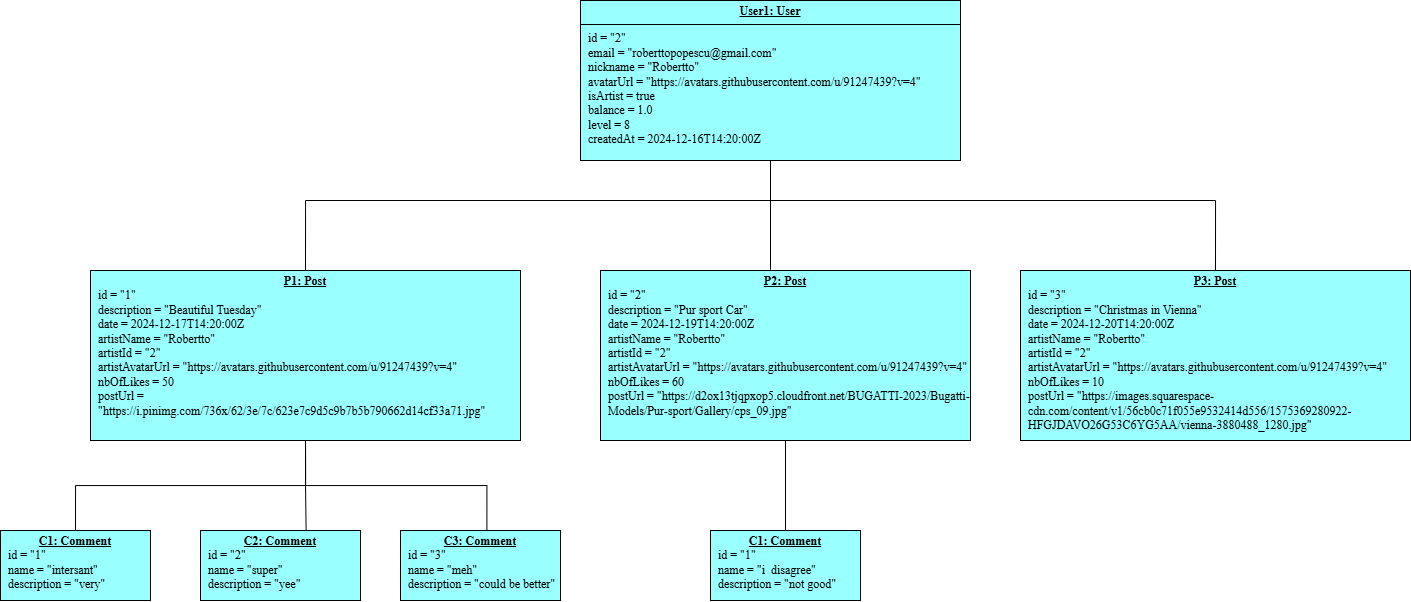

The diagram above was exported from draw.io. Its source (the exported page's mxGraphModel, read from the mxfile embedded in the PNG):
<mxGraphModel dx="2346" dy="888" grid="1" gridSize="10" guides="1" tooltips="1" connect="1" arrows="1" fold="1" page="1" pageScale="1" pageWidth="850" pageHeight="1100" math="0" shadow="0">
  <root>
    <mxCell id="0" />
    <mxCell id="1" parent="0" />
    <mxCell id="9SNd6A3i6QsDRohWnF9r-24" style="edgeStyle=orthogonalEdgeStyle;rounded=0;orthogonalLoop=1;jettySize=auto;html=1;entryX=0.5;entryY=0;entryDx=0;entryDy=0;endArrow=none;endFill=0;" edge="1" parent="1" source="9SNd6A3i6QsDRohWnF9r-8" target="9SNd6A3i6QsDRohWnF9r-9">
      <mxGeometry relative="1" as="geometry">
        <Array as="points">
          <mxPoint x="710" y="230" />
          <mxPoint x="245" y="230" />
        </Array>
      </mxGeometry>
    </mxCell>
    <mxCell id="9SNd6A3i6QsDRohWnF9r-30" style="edgeStyle=orthogonalEdgeStyle;rounded=0;orthogonalLoop=1;jettySize=auto;html=1;exitX=0.5;exitY=1;exitDx=0;exitDy=0;entryX=0.5;entryY=0;entryDx=0;entryDy=0;endArrow=none;endFill=0;" edge="1" parent="1" source="9SNd6A3i6QsDRohWnF9r-8" target="9SNd6A3i6QsDRohWnF9r-12">
      <mxGeometry relative="1" as="geometry">
        <Array as="points">
          <mxPoint x="710" y="230" />
          <mxPoint x="1155" y="230" />
        </Array>
      </mxGeometry>
    </mxCell>
    <mxCell id="9SNd6A3i6QsDRohWnF9r-8" value="&lt;p style=&quot;margin:0px;margin-top:4px;text-align:center;text-decoration:underline;&quot;&gt;&lt;b&gt;&lt;font face=&quot;Times New Roman&quot;&gt;User1: User&lt;/font&gt;&lt;/b&gt;&lt;/p&gt;&lt;hr size=&quot;1&quot; style=&quot;border-style:solid;&quot;&gt;&lt;p style=&quot;margin:0px;margin-left:8px;&quot;&gt;&lt;font face=&quot;Times New Roman&quot;&gt;id = &quot;2&quot;&lt;br&gt;email = &quot;roberttopopescu@gmail.com&quot;&lt;br&gt;nickname = &quot;Robertto&quot;&lt;/font&gt;&lt;/p&gt;&lt;p style=&quot;margin:0px;margin-left:8px;&quot;&gt;&lt;font face=&quot;Times New Roman&quot;&gt;avatarUrl = &quot;https://avatars.githubusercontent.com/u/91247439?v=4&quot;&lt;/font&gt;&lt;/p&gt;&lt;p style=&quot;margin:0px;margin-left:8px;&quot;&gt;&lt;font face=&quot;Times New Roman&quot;&gt;isArtist = true&lt;/font&gt;&lt;/p&gt;&lt;p style=&quot;margin:0px;margin-left:8px;&quot;&gt;&lt;font face=&quot;Times New Roman&quot;&gt;balance = 1.0&lt;/font&gt;&lt;/p&gt;&lt;p style=&quot;margin:0px;margin-left:8px;&quot;&gt;&lt;font face=&quot;Times New Roman&quot;&gt;level = 8&lt;/font&gt;&lt;/p&gt;&lt;p style=&quot;margin:0px;margin-left:8px;&quot;&gt;&lt;font face=&quot;Times New Roman&quot;&gt;createdAt =&amp;nbsp;&lt;/font&gt;&lt;span style=&quot;background-color: initial;&quot;&gt;&lt;font face=&quot;Times New Roman&quot;&gt;2024-12-16T14:20:00Z&lt;/font&gt;&lt;/span&gt;&lt;/p&gt;" style="verticalAlign=top;align=left;overflow=fill;html=1;whiteSpace=wrap;fillColor=#99FFFF;" vertex="1" parent="1">
      <mxGeometry x="520" y="30" width="380" height="160" as="geometry" />
    </mxCell>
    <mxCell id="9SNd6A3i6QsDRohWnF9r-18" style="edgeStyle=orthogonalEdgeStyle;rounded=0;orthogonalLoop=1;jettySize=auto;html=1;entryX=0.5;entryY=0;entryDx=0;entryDy=0;endArrow=none;endFill=0;" edge="1" parent="1" source="9SNd6A3i6QsDRohWnF9r-9" target="9SNd6A3i6QsDRohWnF9r-13">
      <mxGeometry relative="1" as="geometry" />
    </mxCell>
    <mxCell id="9SNd6A3i6QsDRohWnF9r-9" value="&lt;p style=&quot;margin:0px;margin-top:4px;text-align:center;text-decoration:underline;&quot;&gt;&lt;b&gt;&lt;font face=&quot;Times New Roman&quot;&gt;P1: Post&lt;/font&gt;&lt;/b&gt;&lt;/p&gt;&lt;p style=&quot;margin:0px;margin-left:8px;&quot;&gt;&lt;font face=&quot;Times New Roman&quot;&gt;id = &quot;1&quot;&lt;/font&gt;&lt;/p&gt;&lt;p style=&quot;margin:0px;margin-left:8px;&quot;&gt;&lt;font face=&quot;Times New Roman&quot;&gt;description = &quot;Beautiful Tuesday&quot;&lt;/font&gt;&lt;/p&gt;&lt;p style=&quot;margin:0px;margin-left:8px;&quot;&gt;&lt;font face=&quot;Times New Roman&quot;&gt;date =&amp;nbsp;&lt;span style=&quot;background-color: initial;&quot;&gt;2024-12-17T14:20:00Z&lt;/span&gt;&lt;/font&gt;&lt;/p&gt;&lt;p style=&quot;margin:0px;margin-left:8px;&quot;&gt;&lt;font face=&quot;Times New Roman&quot;&gt;artistName = &quot;Robertto&quot;&lt;/font&gt;&lt;/p&gt;&lt;p style=&quot;margin:0px;margin-left:8px;&quot;&gt;&lt;font face=&quot;Times New Roman&quot;&gt;artistId = &quot;2&quot;&lt;/font&gt;&lt;/p&gt;&lt;p style=&quot;margin:0px;margin-left:8px;&quot;&gt;&lt;font face=&quot;Times New Roman&quot;&gt;artistAvatarUrl = &quot;&lt;span style=&quot;background-color: initial;&quot;&gt;https://avatars.githubusercontent.com/u/91247439?v=4&lt;/span&gt;&lt;span style=&quot;background-color: initial;&quot;&gt;&quot;&lt;/span&gt;&lt;/font&gt;&lt;/p&gt;&lt;p style=&quot;margin:0px;margin-left:8px;&quot;&gt;&lt;font face=&quot;Times New Roman&quot;&gt;nbOfLikes = 50&lt;/font&gt;&lt;/p&gt;&lt;p style=&quot;margin:0px;margin-left:8px;&quot;&gt;&lt;font face=&quot;Times New Roman&quot;&gt;postUrl = &quot;https://i.pinimg.com/736x/62/3e/7c/623e7c9d5c9b7b5b790662d14cf33a71.jpg&quot;&lt;/font&gt;&lt;/p&gt;" style="verticalAlign=top;align=left;overflow=fill;html=1;whiteSpace=wrap;fillColor=#99FFFF;" vertex="1" parent="1">
      <mxGeometry x="30" y="300" width="430" height="170" as="geometry" />
    </mxCell>
    <mxCell id="9SNd6A3i6QsDRohWnF9r-23" style="edgeStyle=orthogonalEdgeStyle;rounded=0;orthogonalLoop=1;jettySize=auto;html=1;entryX=0.5;entryY=0;entryDx=0;entryDy=0;endArrow=none;endFill=0;" edge="1" parent="1" source="9SNd6A3i6QsDRohWnF9r-11" target="9SNd6A3i6QsDRohWnF9r-17">
      <mxGeometry relative="1" as="geometry" />
    </mxCell>
    <mxCell id="9SNd6A3i6QsDRohWnF9r-11" value="&lt;p style=&quot;margin:0px;margin-top:4px;text-align:center;text-decoration:underline;&quot;&gt;&lt;b&gt;&lt;font face=&quot;Times New Roman&quot;&gt;P2: Post&lt;/font&gt;&lt;/b&gt;&lt;/p&gt;&lt;p style=&quot;margin:0px;margin-left:8px;&quot;&gt;&lt;font face=&quot;Times New Roman&quot;&gt;id = &quot;2&quot;&lt;/font&gt;&lt;/p&gt;&lt;p style=&quot;margin:0px;margin-left:8px;&quot;&gt;&lt;font face=&quot;Times New Roman&quot;&gt;description = &quot;Pur sport Car&quot;&lt;/font&gt;&lt;/p&gt;&lt;p style=&quot;margin:0px;margin-left:8px;&quot;&gt;&lt;font face=&quot;Times New Roman&quot;&gt;date =&amp;nbsp;&lt;/font&gt;&lt;span style=&quot;background-color: initial;&quot;&gt;&lt;font face=&quot;Times New Roman&quot;&gt;2024-12-19T14:20:00Z&lt;/font&gt;&lt;/span&gt;&lt;/p&gt;&lt;p style=&quot;margin:0px;margin-left:8px;&quot;&gt;&lt;font face=&quot;Times New Roman&quot;&gt;artistName = &quot;Robertto&quot;&lt;/font&gt;&lt;/p&gt;&lt;p style=&quot;margin:0px;margin-left:8px;&quot;&gt;&lt;font face=&quot;Times New Roman&quot;&gt;artistId = &quot;2&quot;&lt;/font&gt;&lt;/p&gt;&lt;p style=&quot;margin:0px;margin-left:8px;&quot;&gt;&lt;font face=&quot;Times New Roman&quot;&gt;artistAvatarUrl = &quot;&lt;span style=&quot;background-color: initial;&quot;&gt;https://avatars.githubusercontent.com/u/91247439?v=4&lt;/span&gt;&lt;span style=&quot;background-color: initial;&quot;&gt;&quot;&lt;/span&gt;&lt;/font&gt;&lt;/p&gt;&lt;p style=&quot;margin:0px;margin-left:8px;&quot;&gt;&lt;font face=&quot;Times New Roman&quot;&gt;nbOfLikes = 60&lt;/font&gt;&lt;/p&gt;&lt;p style=&quot;margin:0px;margin-left:8px;&quot;&gt;&lt;font face=&quot;Times New Roman&quot;&gt;postUrl = &quot;https://d2ox13tjqpxop5.cloudfront.net/BUGATTI-2023/Bugatti-Models/Pur-sport/Gallery/cps_09.jpg&quot;&lt;/font&gt;&lt;/p&gt;" style="verticalAlign=top;align=left;overflow=fill;html=1;whiteSpace=wrap;fillColor=#99FFFF;" vertex="1" parent="1">
      <mxGeometry x="540" y="300" width="370" height="170" as="geometry" />
    </mxCell>
    <mxCell id="9SNd6A3i6QsDRohWnF9r-12" value="&lt;p style=&quot;margin:0px;margin-top:4px;text-align:center;text-decoration:underline;&quot;&gt;&lt;b&gt;&lt;font face=&quot;Times New Roman&quot;&gt;P3: Post&lt;/font&gt;&lt;/b&gt;&lt;/p&gt;&lt;p style=&quot;margin:0px;margin-left:8px;&quot;&gt;&lt;font face=&quot;Times New Roman&quot;&gt;id = &quot;3&quot;&lt;/font&gt;&lt;/p&gt;&lt;p style=&quot;margin:0px;margin-left:8px;&quot;&gt;&lt;font face=&quot;Times New Roman&quot;&gt;description = &quot;Christmas in Vienna&quot;&lt;/font&gt;&lt;/p&gt;&lt;p style=&quot;margin:0px;margin-left:8px;&quot;&gt;&lt;font face=&quot;Times New Roman&quot;&gt;date =&amp;nbsp;&lt;/font&gt;&lt;span style=&quot;background-color: initial;&quot;&gt;&lt;font face=&quot;Times New Roman&quot;&gt;2024-12-20T14:20:00Z&lt;/font&gt;&lt;/span&gt;&lt;/p&gt;&lt;p style=&quot;margin:0px;margin-left:8px;&quot;&gt;&lt;font face=&quot;Times New Roman&quot;&gt;artistName = &quot;Robertto&quot;&lt;/font&gt;&lt;/p&gt;&lt;p style=&quot;margin:0px;margin-left:8px;&quot;&gt;&lt;font face=&quot;Times New Roman&quot;&gt;artistId = &quot;2&quot;&lt;/font&gt;&lt;/p&gt;&lt;p style=&quot;margin:0px;margin-left:8px;&quot;&gt;&lt;font face=&quot;Times New Roman&quot;&gt;artistAvatarUrl = &quot;&lt;span style=&quot;background-color: initial;&quot;&gt;https://avatars.githubusercontent.com/u/91247439?v=4&lt;/span&gt;&lt;span style=&quot;background-color: initial;&quot;&gt;&quot;&lt;/span&gt;&lt;/font&gt;&lt;/p&gt;&lt;p style=&quot;margin:0px;margin-left:8px;&quot;&gt;&lt;font face=&quot;Times New Roman&quot;&gt;nbOfLikes = 10&lt;/font&gt;&lt;/p&gt;&lt;p style=&quot;margin:0px;margin-left:8px;&quot;&gt;&lt;font face=&quot;Times New Roman&quot;&gt;postUrl = &quot;https://images.squarespace-cdn.com/content/v1/56cb0c71f055e9532414d556/1575369280922-HFGJDAVO26G53C6YG5AA/vienna-3880488_1280.jpg&quot;&lt;/font&gt;&lt;/p&gt;" style="verticalAlign=top;align=left;overflow=fill;html=1;whiteSpace=wrap;fillColor=#99FFFF;" vertex="1" parent="1">
      <mxGeometry x="960" y="300" width="390" height="170" as="geometry" />
    </mxCell>
    <mxCell id="9SNd6A3i6QsDRohWnF9r-13" value="&lt;p style=&quot;margin:0px;margin-top:4px;text-align:center;text-decoration:underline;&quot;&gt;&lt;b&gt;&lt;font face=&quot;Times New Roman&quot;&gt;C1: Comment&lt;/font&gt;&lt;/b&gt;&lt;/p&gt;&lt;p style=&quot;margin:0px;margin-left:8px;&quot;&gt;&lt;font face=&quot;Times New Roman&quot;&gt;id = &quot;1&quot;&lt;/font&gt;&lt;/p&gt;&lt;p style=&quot;margin:0px;margin-left:8px;&quot;&gt;&lt;font face=&quot;Times New Roman&quot;&gt;name = &quot;intersant&quot;&lt;/font&gt;&lt;/p&gt;&lt;p style=&quot;margin:0px;margin-left:8px;&quot;&gt;&lt;font face=&quot;Times New Roman&quot;&gt;description = &quot;very&quot;&lt;/font&gt;&lt;/p&gt;" style="verticalAlign=top;align=left;overflow=fill;html=1;whiteSpace=wrap;fillColor=#99FFFF;" vertex="1" parent="1">
      <mxGeometry x="-60" y="560" width="150" height="70" as="geometry" />
    </mxCell>
    <mxCell id="9SNd6A3i6QsDRohWnF9r-15" value="&lt;p style=&quot;margin:0px;margin-top:4px;text-align:center;text-decoration:underline;&quot;&gt;&lt;b&gt;&lt;font face=&quot;Times New Roman&quot;&gt;C2: Comment&lt;/font&gt;&lt;/b&gt;&lt;/p&gt;&lt;p style=&quot;margin:0px;margin-left:8px;&quot;&gt;&lt;font face=&quot;Times New Roman&quot;&gt;id = &quot;2&quot;&lt;/font&gt;&lt;/p&gt;&lt;p style=&quot;margin:0px;margin-left:8px;&quot;&gt;&lt;font face=&quot;Times New Roman&quot;&gt;name = &quot;super&quot;&lt;/font&gt;&lt;/p&gt;&lt;p style=&quot;margin:0px;margin-left:8px;&quot;&gt;&lt;font face=&quot;Times New Roman&quot;&gt;description = &quot;yee&quot;&lt;/font&gt;&lt;/p&gt;" style="verticalAlign=top;align=left;overflow=fill;html=1;whiteSpace=wrap;fillColor=#99FFFF;" vertex="1" parent="1">
      <mxGeometry x="140" y="560" width="160" height="70" as="geometry" />
    </mxCell>
    <mxCell id="9SNd6A3i6QsDRohWnF9r-16" value="&lt;p style=&quot;margin:0px;margin-top:4px;text-align:center;text-decoration:underline;&quot;&gt;&lt;b&gt;&lt;font face=&quot;Times New Roman&quot;&gt;C3: Comment&lt;/font&gt;&lt;/b&gt;&lt;/p&gt;&lt;p style=&quot;margin:0px;margin-left:8px;&quot;&gt;&lt;font face=&quot;Times New Roman&quot;&gt;id = &quot;3&quot;&lt;/font&gt;&lt;/p&gt;&lt;p style=&quot;margin:0px;margin-left:8px;&quot;&gt;&lt;font face=&quot;Times New Roman&quot;&gt;name = &quot;meh&quot;&lt;/font&gt;&lt;/p&gt;&lt;p style=&quot;margin:0px;margin-left:8px;&quot;&gt;&lt;font face=&quot;Times New Roman&quot;&gt;description = &quot;could be better&quot;&lt;/font&gt;&lt;/p&gt;" style="verticalAlign=top;align=left;overflow=fill;html=1;whiteSpace=wrap;fillColor=#99FFFF;" vertex="1" parent="1">
      <mxGeometry x="340" y="560" width="160" height="70" as="geometry" />
    </mxCell>
    <mxCell id="9SNd6A3i6QsDRohWnF9r-17" value="&lt;p style=&quot;margin:0px;margin-top:4px;text-align:center;text-decoration:underline;&quot;&gt;&lt;b&gt;&lt;font face=&quot;Times New Roman&quot;&gt;C1: Comment&lt;/font&gt;&lt;/b&gt;&lt;/p&gt;&lt;p style=&quot;margin:0px;margin-left:8px;&quot;&gt;&lt;font face=&quot;Times New Roman&quot;&gt;id = &quot;1&quot;&lt;/font&gt;&lt;/p&gt;&lt;p style=&quot;margin:0px;margin-left:8px;&quot;&gt;&lt;font face=&quot;Times New Roman&quot;&gt;name = &quot;i&amp;nbsp; disagree&quot;&lt;/font&gt;&lt;/p&gt;&lt;p style=&quot;margin:0px;margin-left:8px;&quot;&gt;&lt;font face=&quot;Times New Roman&quot;&gt;description = &quot;not good&quot;&lt;/font&gt;&lt;/p&gt;" style="verticalAlign=top;align=left;overflow=fill;html=1;whiteSpace=wrap;fillColor=#99FFFF;" vertex="1" parent="1">
      <mxGeometry x="650" y="560" width="150" height="70" as="geometry" />
    </mxCell>
    <mxCell id="9SNd6A3i6QsDRohWnF9r-21" style="edgeStyle=orthogonalEdgeStyle;rounded=0;orthogonalLoop=1;jettySize=auto;html=1;exitX=0.5;exitY=1;exitDx=0;exitDy=0;entryX=0.66;entryY=-0.004;entryDx=0;entryDy=0;entryPerimeter=0;endArrow=none;endFill=0;" edge="1" parent="1" source="9SNd6A3i6QsDRohWnF9r-9" target="9SNd6A3i6QsDRohWnF9r-15">
      <mxGeometry relative="1" as="geometry" />
    </mxCell>
    <mxCell id="9SNd6A3i6QsDRohWnF9r-22" style="edgeStyle=orthogonalEdgeStyle;rounded=0;orthogonalLoop=1;jettySize=auto;html=1;exitX=0.5;exitY=1;exitDx=0;exitDy=0;entryX=0.54;entryY=0.006;entryDx=0;entryDy=0;entryPerimeter=0;endArrow=none;endFill=0;" edge="1" parent="1" source="9SNd6A3i6QsDRohWnF9r-9" target="9SNd6A3i6QsDRohWnF9r-16">
      <mxGeometry relative="1" as="geometry" />
    </mxCell>
    <mxCell id="9SNd6A3i6QsDRohWnF9r-26" style="edgeStyle=orthogonalEdgeStyle;rounded=0;orthogonalLoop=1;jettySize=auto;html=1;exitX=0.5;exitY=1;exitDx=0;exitDy=0;endArrow=none;endFill=0;" edge="1" parent="1" source="9SNd6A3i6QsDRohWnF9r-8">
      <mxGeometry relative="1" as="geometry">
        <mxPoint x="710" y="300" as="targetPoint" />
        <Array as="points">
          <mxPoint x="710" y="299" />
        </Array>
      </mxGeometry>
    </mxCell>
  </root>
</mxGraphModel>